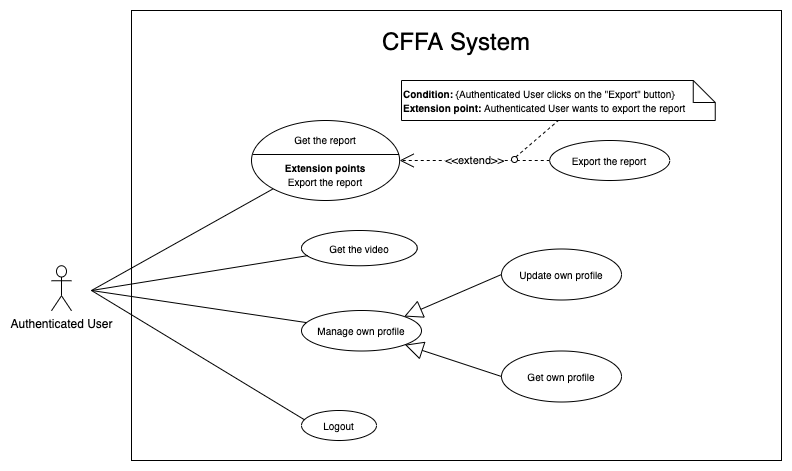

The diagram above was exported from draw.io. Its source (the exported page's mxGraphModel, read from the mxfile embedded in the PNG):
<mxGraphModel dx="1186" dy="1715" grid="1" gridSize="10" guides="1" tooltips="1" connect="1" arrows="1" fold="1" page="1" pageScale="1" pageWidth="850" pageHeight="1100" math="0" shadow="0">
  <root>
    <mxCell id="0" />
    <mxCell id="1" parent="0" />
    <mxCell id="tI6X_pEvOobuKZceDdd3-5" value="" style="rounded=0;whiteSpace=wrap;html=1;" parent="1" vertex="1">
      <mxGeometry x="130" y="-980" width="650" height="450" as="geometry" />
    </mxCell>
    <mxCell id="INBuplyQTcS28SzZKjMm-4" value="&lt;span style=&quot;font-size: 24px&quot;&gt;CFFA System&lt;/span&gt;" style="text;html=1;strokeColor=none;fillColor=none;align=center;verticalAlign=middle;whiteSpace=wrap;rounded=0;" parent="1" vertex="1">
      <mxGeometry x="290" y="-958.75" width="330" height="20" as="geometry" />
    </mxCell>
    <mxCell id="INBuplyQTcS28SzZKjMm-292" value="&lt;font style=&quot;font-size: 10px&quot;&gt;Get the report&lt;br&gt;&lt;br&gt;&lt;b&gt;Extension points&lt;br&gt;&lt;/b&gt;Export the report&lt;br&gt;&lt;/font&gt;" style="ellipse;whiteSpace=wrap;html=1;fillColor=#ffffff;gradientColor=none;" parent="1" vertex="1">
      <mxGeometry x="250.00000000000006" y="-869.9999999999999" width="148.12" height="80" as="geometry" />
    </mxCell>
    <mxCell id="INBuplyQTcS28SzZKjMm-295" value="&lt;font style=&quot;font-size: 10px&quot;&gt;Get the video&lt;br&gt;&lt;/font&gt;" style="ellipse;whiteSpace=wrap;html=1;fillColor=#ffffff;gradientColor=none;" parent="1" vertex="1">
      <mxGeometry x="300" y="-760" width="115.75" height="35.25" as="geometry" />
    </mxCell>
    <mxCell id="INBuplyQTcS28SzZKjMm-310" value="Authenticated User" style="shape=umlActor;verticalLabelPosition=bottom;verticalAlign=top;html=1;outlineConnect=0;" parent="1" vertex="1">
      <mxGeometry x="50" y="-724.75" width="20" height="45" as="geometry" />
    </mxCell>
    <mxCell id="INBuplyQTcS28SzZKjMm-312" value="&lt;font style=&quot;font-size: 10px&quot;&gt;Logout&lt;/font&gt;" style="ellipse;whiteSpace=wrap;html=1;fillColor=#ffffff;gradientColor=none;" parent="1" vertex="1">
      <mxGeometry x="300" y="-580" width="75" height="30" as="geometry" />
    </mxCell>
    <mxCell id="INBuplyQTcS28SzZKjMm-321" value="" style="endArrow=none;html=1;rounded=0;exitX=0.039;exitY=0.308;exitDx=0;exitDy=0;exitPerimeter=0;" parent="1" source="INBuplyQTcS28SzZKjMm-312" edge="1">
      <mxGeometry relative="1" as="geometry">
        <mxPoint x="631" y="-602.5" as="sourcePoint" />
        <mxPoint x="90" y="-700" as="targetPoint" />
      </mxGeometry>
    </mxCell>
    <mxCell id="VjTI8gnujte1KdAlJKVW-92" value="" style="endArrow=none;html=1;fontSize=18;entryX=0.055;entryY=0.713;entryDx=0;entryDy=0;entryPerimeter=0;" parent="1" target="INBuplyQTcS28SzZKjMm-295" edge="1">
      <mxGeometry width="50" height="50" relative="1" as="geometry">
        <mxPoint x="90" y="-700" as="sourcePoint" />
        <mxPoint x="768.5" y="-608.0000000000002" as="targetPoint" />
      </mxGeometry>
    </mxCell>
    <mxCell id="VjTI8gnujte1KdAlJKVW-93" value="" style="endArrow=none;html=1;fontSize=18;exitX=0;exitY=1;exitDx=0;exitDy=0;" parent="1" source="INBuplyQTcS28SzZKjMm-292" edge="1">
      <mxGeometry width="50" height="50" relative="1" as="geometry">
        <mxPoint x="673.75" y="-482.75" as="sourcePoint" />
        <mxPoint x="90" y="-700" as="targetPoint" />
      </mxGeometry>
    </mxCell>
    <mxCell id="aIwaZo59-YnZc3J83nfD-1" value="&lt;font style=&quot;font-size: 10px&quot;&gt;Export the report&lt;/font&gt;" style="ellipse;whiteSpace=wrap;html=1;" parent="1" vertex="1">
      <mxGeometry x="548.25" y="-850" width="120" height="40" as="geometry" />
    </mxCell>
    <mxCell id="aIwaZo59-YnZc3J83nfD-8" value="&amp;lt;&amp;lt;extend&amp;gt;&amp;gt;" style="endArrow=open;endSize=12;dashed=1;html=1;exitX=0;exitY=0.5;exitDx=0;exitDy=0;entryX=1;entryY=0.5;entryDx=0;entryDy=0;" parent="1" source="aIwaZo59-YnZc3J83nfD-1" target="INBuplyQTcS28SzZKjMm-292" edge="1">
      <mxGeometry width="160" relative="1" as="geometry">
        <mxPoint x="407.49092999999993" y="-915.9799999999998" as="sourcePoint" />
        <mxPoint x="330.25" y="-788.5" as="targetPoint" />
      </mxGeometry>
    </mxCell>
    <mxCell id="aIwaZo59-YnZc3J83nfD-9" value="&lt;b style=&quot;font-size: 10px&quot;&gt;Condition:&amp;nbsp;&lt;/b&gt;&lt;span style=&quot;font-size: 10px&quot;&gt;{Authenticated User&lt;/span&gt;&lt;span style=&quot;font-size: 10px&quot;&gt;&amp;nbsp;clicks on the&amp;nbsp;&lt;/span&gt;&lt;span style=&quot;font-size: 10px ; text-align: center&quot;&gt;&quot;Export&quot;&lt;/span&gt;&lt;span style=&quot;font-size: 10px&quot;&gt;&amp;nbsp;button}&lt;/span&gt;&lt;br style=&quot;font-size: 10px&quot;&gt;&lt;b style=&quot;font-size: 10px&quot;&gt;Extension point:&amp;nbsp;&lt;/b&gt;&lt;span style=&quot;font-size: 10px&quot;&gt;Authenticated User&lt;/span&gt;&lt;span style=&quot;font-size: 10px&quot;&gt;&amp;nbsp;wants to export the&amp;nbsp;&lt;/span&gt;&lt;span style=&quot;font-size: 10px ; text-align: center&quot;&gt;report&lt;/span&gt;" style="shape=note;size=22;whiteSpace=wrap;html=1;align=left;" parent="1" vertex="1">
      <mxGeometry x="400" y="-910" width="313.75" height="40" as="geometry" />
    </mxCell>
    <mxCell id="aIwaZo59-YnZc3J83nfD-10" value="" style="endArrow=none;dashed=1;html=1;entryX=0.5;entryY=1;entryDx=0;entryDy=0;entryPerimeter=0;exitX=0.081;exitY=0.285;exitDx=0;exitDy=0;exitPerimeter=0;" parent="1" source="aIwaZo59-YnZc3J83nfD-11" target="aIwaZo59-YnZc3J83nfD-9" edge="1">
      <mxGeometry width="50" height="50" relative="1" as="geometry">
        <mxPoint x="332.75" y="-942.25" as="sourcePoint" />
        <mxPoint x="382.75" y="-992.25" as="targetPoint" />
      </mxGeometry>
    </mxCell>
    <mxCell id="aIwaZo59-YnZc3J83nfD-11" value="" style="ellipse;whiteSpace=wrap;html=1;aspect=fixed;direction=south;" parent="1" vertex="1">
      <mxGeometry x="510.0000000000001" y="-833.9999999999999" width="6" height="6" as="geometry" />
    </mxCell>
    <mxCell id="aIwaZo59-YnZc3J83nfD-62" value="&lt;font style=&quot;font-size: 10px&quot;&gt;Manage own profile&lt;/font&gt;" style="ellipse;whiteSpace=wrap;html=1;" parent="1" vertex="1">
      <mxGeometry x="300" y="-680" width="120" height="40.5" as="geometry" />
    </mxCell>
    <mxCell id="aIwaZo59-YnZc3J83nfD-64" value="" style="line;strokeWidth=1;fillColor=none;align=left;verticalAlign=middle;spacingTop=-1;spacingLeft=3;spacingRight=3;rotatable=0;labelPosition=right;points=[];portConstraint=eastwest;" parent="1" vertex="1">
      <mxGeometry x="251.56" y="-839.9999999999999" width="146" height="8" as="geometry" />
    </mxCell>
    <mxCell id="tI6X_pEvOobuKZceDdd3-9" value="" style="endArrow=none;html=1;fontSize=18;" parent="1" target="aIwaZo59-YnZc3J83nfD-62" edge="1">
      <mxGeometry width="50" height="50" relative="1" as="geometry">
        <mxPoint x="90" y="-700" as="sourcePoint" />
        <mxPoint x="711.6249999999998" y="-627" as="targetPoint" />
      </mxGeometry>
    </mxCell>
    <mxCell id="7OeGqZfR62sJRBSYHM3I-1" value="&lt;font style=&quot;font-size: 10px&quot;&gt;Update own profile&lt;/font&gt;" style="ellipse;whiteSpace=wrap;html=1;" parent="1" vertex="1">
      <mxGeometry x="500" y="-741.5" width="120" height="51" as="geometry" />
    </mxCell>
    <mxCell id="7OeGqZfR62sJRBSYHM3I-2" value="&lt;span style=&quot;font-size: 10px&quot;&gt;Get own profile&lt;/span&gt;" style="ellipse;whiteSpace=wrap;html=1;" parent="1" vertex="1">
      <mxGeometry x="500" y="-639.5" width="120" height="51" as="geometry" />
    </mxCell>
    <mxCell id="7OeGqZfR62sJRBSYHM3I-4" value="" style="endArrow=block;endSize=16;endFill=0;html=1;entryX=1;entryY=0;entryDx=0;entryDy=0;exitX=0;exitY=0.5;exitDx=0;exitDy=0;" parent="1" source="7OeGqZfR62sJRBSYHM3I-1" target="aIwaZo59-YnZc3J83nfD-62" edge="1">
      <mxGeometry width="160" relative="1" as="geometry">
        <mxPoint x="450" y="-420" as="sourcePoint" />
        <mxPoint x="488" y="-335.25" as="targetPoint" />
      </mxGeometry>
    </mxCell>
    <mxCell id="7OeGqZfR62sJRBSYHM3I-5" value="" style="endArrow=block;endSize=16;endFill=0;html=1;exitX=0;exitY=0.5;exitDx=0;exitDy=0;" parent="1" source="7OeGqZfR62sJRBSYHM3I-2" target="aIwaZo59-YnZc3J83nfD-62" edge="1">
      <mxGeometry width="160" relative="1" as="geometry">
        <mxPoint x="526" y="-689.25" as="sourcePoint" />
        <mxPoint x="425.75" y="-655" as="targetPoint" />
      </mxGeometry>
    </mxCell>
  </root>
</mxGraphModel>